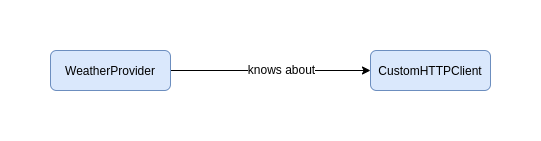

The diagram above was exported from draw.io. Its source (the exported page's mxGraphModel, read from the mxfile embedded in the PNG):
<mxGraphModel dx="1422" dy="744" grid="1" gridSize="10" guides="1" tooltips="1" connect="1" arrows="1" fold="1" page="1" pageScale="1" pageWidth="827" pageHeight="1169" math="0" shadow="0">
  <root>
    <mxCell id="0" />
    <mxCell id="1" parent="0" />
    <mxCell id="2" style="edgeStyle=orthogonalEdgeStyle;rounded=0;orthogonalLoop=1;jettySize=auto;html=1;exitX=1;exitY=0.5;exitDx=0;exitDy=0;entryX=0;entryY=0.5;entryDx=0;entryDy=0;" edge="1" source="4" target="5" parent="1">
      <mxGeometry relative="1" as="geometry">
        <mxPoint x="200" y="20" as="targetPoint" />
      </mxGeometry>
    </mxCell>
    <mxCell id="3" value="knows about" style="text;html=1;align=center;verticalAlign=middle;resizable=0;points=[];labelBackgroundColor=#ffffff;" vertex="1" connectable="0" parent="2">
      <mxGeometry x="0.1" y="2" relative="1" as="geometry">
        <mxPoint as="offset" />
      </mxGeometry>
    </mxCell>
    <mxCell id="4" value="WeatherProvider" style="rounded=1;whiteSpace=wrap;html=1;fontSize=12;glass=0;strokeWidth=1;shadow=0;fillColor=#dae8fc;strokeColor=#6c8ebf;" vertex="1" parent="1">
      <mxGeometry x="40" width="120" height="40" as="geometry" />
    </mxCell>
    <mxCell id="5" value="&lt;span style=&quot;white-space: normal&quot;&gt;CustomHTTPClient&lt;/span&gt;" style="rounded=1;whiteSpace=wrap;html=1;fontSize=12;glass=0;strokeWidth=1;shadow=0;fillColor=#dae8fc;strokeColor=#6c8ebf;" vertex="1" parent="1">
      <mxGeometry x="360" width="120" height="40" as="geometry" />
    </mxCell>
  </root>
</mxGraphModel>